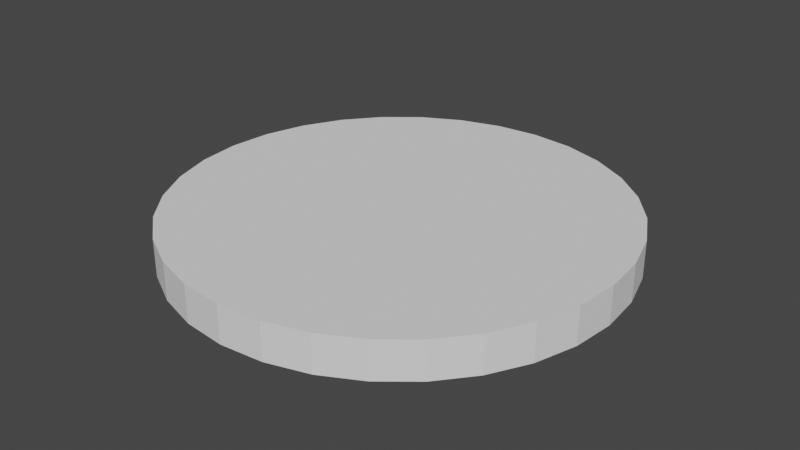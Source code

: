 # Source: board.blend  (saved by Blender 3.1.7; exported with 4.5.12 LTS)
import bpy
from mathutils import Matrix  # noqa: F401  (used for matrix-valued properties, if any)

bpy.ops.wm.read_factory_settings(use_empty=True)
scene = bpy.context.scene
scene.name = 'Scene'

# ---- collections
col_collection = bpy.data.collections.new('Collection'); scene.collection.children.link(col_collection)

# ---- world
world_world = bpy.data.worlds.new('World'); scene.world = world_world
world_world.use_nodes = True; world_world.node_tree.nodes.clear()
_N = world_world.node_tree.nodes; _L = world_world.node_tree.links
n0 = _N.new('ShaderNodeOutputWorld'); n0.name = 'World Output'; n0.location = (300, 300)
n1 = _N.new('ShaderNodeBackground'); n1.name = 'Background'; n1.location = (10, 300)
n1.inputs[0].default_value = (0.05088, 0.05088, 0.05088, 1.0)
_L.new(n1.outputs[0], n0.inputs[0])
n0.is_active_output = True
world_world.color = (0.05088, 0.05088, 0.05088)
world_world.use_sun_shadow = False
world_world.sun_shadow_jitter_overblur = 0.0

# ---- meshes
me_cylinder = bpy.data.meshes.new('Cylinder')
me_cylinder.from_pydata([(-1.242e-09, 1.0, -1.0), (0.0, 1.0, 1.0), (0.1951, 0.9808, -1.0), (0.1951, 0.9808, 1.0), (0.3827, 0.9239, -1.0), (0.3827, 0.9239, 1.0), (0.5556, 0.8315, -1.0), (0.5556, 0.8315, 1.0), (0.7071, 0.7071, -1.0), (0.7071, 0.7071, 1.0), (0.8315, 0.5556, -1.0), (0.8315, 0.5556, 1.0), (0.9239, 0.3827, -1.0), (0.9239, 0.3827, 1.0), (0.9808, 0.1951, -1.0), (0.9808, 0.1951, 1.0), (1.0, -4.288e-08, -1.0), (1.0, -4.371e-08, 1.0), (0.9808, -0.1951, -1.0), (0.9808, -0.1951, 1.0), (0.9239, -0.3827, -1.0), (0.9239, -0.3827, 1.0), (0.8315, -0.5556, -1.0), (0.8315, -0.5556, 1.0), (0.7071, -0.7071, -1.0), (0.7071, -0.7071, 1.0), (0.5556, -0.8315, -1.0), (0.5556, -0.8315, 1.0), (0.3827, -0.9239, -1.0), (0.3827, -0.9239, 1.0), (0.1951, -0.9808, -1.0), (0.1951, -0.9808, 1.0), (-8.866e-08, -1.0, -1.0), (-8.742e-08, -1.0, 1.0), (-0.1951, -0.9808, -1.0), (-0.1951, -0.9808, 1.0), (-0.3827, -0.9239, -1.0), (-0.3827, -0.9239, 1.0), (-0.5556, -0.8315, -1.0), (-0.5556, -0.8315, 1.0), (-0.7071, -0.7071, -1.0), (-0.7071, -0.7071, 1.0), (-0.8315, -0.5556, -1.0), (-0.8315, -0.5556, 1.0), (-0.9239, -0.3827, -1.0), (-0.9239, -0.3827, 1.0), (-0.9808, -0.1951, -1.0), (-0.9808, -0.1951, 1.0), (-1.0, 1.275e-08, -1.0), (-1.0, 1.192e-08, 1.0), (-0.9808, 0.1951, -1.0), (-0.9808, 0.1951, 1.0), (-0.9239, 0.3827, -1.0), (-0.9239, 0.3827, 1.0), (-0.8315, 0.5556, -1.0), (-0.8315, 0.5556, 1.0), (-0.7071, 0.7071, -1.0), (-0.7071, 0.7071, 1.0), (-0.5556, 0.8315, -1.0), (-0.5556, 0.8315, 1.0), (-0.3827, 0.9239, -1.0), (-0.3827, 0.9239, 1.0), (-0.1951, 0.9808, -1.0), (-0.1951, 0.9808, 1.0)], [], [(0, 1, 3, 2), (2, 3, 5, 4), (4, 5, 7, 6), (6, 7, 9, 8), (8, 9, 11, 10), (10, 11, 13, 12), (12, 13, 15, 14), (14, 15, 17, 16), (16, 17, 19, 18), (18, 19, 21, 20), (20, 21, 23, 22), (22, 23, 25, 24), (24, 25, 27, 26), (26, 27, 29, 28), (28, 29, 31, 30), (30, 31, 33, 32), (32, 33, 35, 34), (34, 35, 37, 36), (36, 37, 39, 38), (38, 39, 41, 40), (40, 41, 43, 42), (42, 43, 45, 44), (44, 45, 47, 46), (46, 47, 49, 48), (48, 49, 51, 50), (50, 51, 53, 52), (52, 53, 55, 54), (54, 55, 57, 56), (56, 57, 59, 58), (58, 59, 61, 60), (3, 1, 63, 61, 59, 57, 55, 53, 51, 49, 47, 45, 43, 41, 39, 37, 35, 33, 31, 29, 27, 25, 23, 21, 19, 17, 15, 13, 11, 9, 7, 5), (60, 61, 63, 62), (62, 63, 1, 0), (0, 2, 4, 6, 8, 10, 12, 14, 16, 18, 20, 22, 24, 26, 28, 30, 32, 34, 36, 38, 40, 42, 44, 46, 48, 50, 52, 54, 56, 58, 60, 62)])
_uv = me_cylinder.uv_layers.new(name='UVMap')
_uv.uv.foreach_set('vector', [0.5, 1.0, 0.5, 0.9, 0.578, 0.8923, 0.5975, 0.9904, 0.5975, 0.9904, 0.578, 0.8923, 0.6531, 0.8696, 0.6913, 0.9619, 0.6913, 0.9619, 0.6531, 0.8696, 0.7222, 0.8326, 0.7778, 0.9157, 0.7778, 0.9157, 0.7222, 0.8326, 0.7828, 0.7828, 0.8536, 0.8536, 0.8536, 0.8536, 0.7828, 0.7828, 0.8326, 0.7222, 0.9157, 0.7778, 0.9157, 0.7778, 0.8326, 0.7222, 0.8696, 0.6531, 0.9619, 0.6913, 0.9619, 0.6913, 0.8696, 0.6531, 0.8923, 0.578, 0.9904, 0.5975, 0.9904, 0.5975, 0.8923, 0.578, 0.9, 0.5, 1.0, 0.5, 1.0, 0.5, 0.9, 0.5, 0.8923, 0.422, 0.9904, 0.4025, 0.9904, 0.4025, 0.8923, 0.422, 0.8696, 0.3469, 0.9619, 0.3087, 0.9619, 0.3087, 0.8696, 0.3469, 0.8326, 0.2778, 0.9157, 0.2222, 0.9157, 0.2222, 0.8326, 0.2778, 0.7828, 0.2172, 0.8536, 0.1464, 0.8536, 0.1464, 0.7828, 0.2172, 0.7222, 0.1674, 0.7778, 0.08427, 0.7778, 0.08427, 0.7222, 0.1674, 0.6531, 0.1304, 0.6913, 0.03806, 0.6913, 0.03806, 0.6531, 0.1304, 0.578, 0.1077, 0.5975, 0.009607, 0.5975, 0.009607, 0.578, 0.1077, 0.5, 0.1, 0.5, 0.0, 0.5, 0.0, 0.5, 0.1, 0.422, 0.1077, 0.4025, 0.009607, 0.4025, 0.009607, 0.422, 0.1077, 0.3469, 0.1304, 0.3087, 0.03806, 0.3087, 0.03806, 0.3469, 0.1304, 0.2778, 0.1674, 0.2222, 0.08427, 0.2222, 0.08427, 0.2778, 0.1674, 0.2172, 0.2172, 0.1464, 0.1464, 0.1464, 0.1464, 0.2172, 0.2172, 0.1674, 0.2778, 0.08427, 0.2222, 0.08427, 0.2222, 0.1674, 0.2778, 0.1304, 0.3469, 0.03806, 0.3087, 0.03806, 0.3087, 0.1304, 0.3469, 0.1077, 0.422, 0.009607, 0.4025, 0.009607, 0.4025, 0.1077, 0.422, 0.1, 0.5, 0.0, 0.5, 0.0, 0.5, 0.1, 0.5, 0.1077, 0.578, 0.009607, 0.5975, 0.009607, 0.5975, 0.1077, 0.578, 0.1304, 0.6531, 0.03806, 0.6913, 0.03806, 0.6913, 0.1304, 0.6531, 0.1674, 0.7222, 0.08427, 0.7778, 0.08427, 0.7778, 0.1674, 0.7222, 0.2172, 0.7828, 0.1464, 0.8536, 0.1464, 0.8536, 0.2172, 0.7828, 0.2778, 0.8326, 0.2222, 0.9157, 0.2222, 0.9157, 0.2778, 0.8326, 0.3469, 0.8696, 0.3087, 0.9619, 0.578, 0.8923, 0.5, 0.9, 0.422, 0.8923, 0.3469, 0.8696, 0.2778, 0.8326, 0.2172, 0.7828, 0.1674, 0.7222, 0.1304, 0.6531, 0.1077, 0.578, 0.1, 0.5, 0.1077, 0.422, 0.1304, 0.3469, 0.1674, 0.2778, 0.2172, 0.2172, 0.2778, 0.1674, 0.3469, 0.1304, 0.422, 0.1077, 0.5, 0.1, 0.578, 0.1077, 0.6531, 0.1304, 0.7222, 0.1674, 0.7828, 0.2172, 0.8326, 0.2778, 0.8696, 0.3469, 0.8923, 0.422, 0.9, 0.5, 0.8923, 0.578, 0.8696, 0.6531, 0.8326, 0.7222, 0.7828, 0.7828, 0.7222, 0.8326, 0.6531, 0.8696, 0.3087, 0.9619, 0.3469, 0.8696, 0.422, 0.8923, 0.4025, 0.9904, 0.4025, 0.9904, 0.422, 0.8923, 0.5, 0.9, 0.5, 1.0, 0.03983, 0.9552, 0.03983, 0.9552, 0.03983, 0.9552, 0.03983, 0.9552, 0.03983, 0.9552, 0.03983, 0.9552, 0.03983, 0.9552, 0.03983, 0.9552, 0.03983, 0.9552, 0.03983, 0.9552, 0.03983, 0.9552, 0.03983, 0.9552, 0.03983, 0.9552, 0.03983, 0.9552, 0.03983, 0.9552, 0.03983, 0.9552, 0.03983, 0.9552, 0.03983, 0.9552, 0.03983, 0.9552, 0.03983, 0.9552, 0.03983, 0.9552, 0.03983, 0.9552, 0.03983, 0.9552, 0.03983, 0.9552, 0.03983, 0.9552, 0.03983, 0.9552, 0.03983, 0.9552, 0.03983, 0.9552, 0.03983, 0.9552, 0.03983, 0.9552, 0.03983, 0.9552, 0.03983, 0.9552])
me_cylinder.use_remesh_fix_poles = True
me_cylinder.use_remesh_preserve_attributes = False
me_cylinder.update()

# ---- objects
ob_cylinder = bpy.data.objects.new('Cylinder', me_cylinder)

# ---- transforms, parenting, visibility, modifiers, constraints
ob_cylinder.location = (0.0, 0.0, 0.0)
ob_cylinder.scale = (0.45, 0.45, 0.038)

# ---- collection membership
col_collection.objects.link(ob_cylinder)

# ---- scene / render settings (as saved in the file)
scene.frame_start = 1; scene.frame_end = 250; scene.frame_set(1)
scene.render.engine = 'BLENDER_EEVEE_NEXT'
scene.cycles.sampling_pattern = 'TABULATED_SOBOL'
scene.cycles.use_light_tree = False
scene.view_settings.view_transform = 'Filmic'
bpy.context.view_layer.update()

# ---- added for rendering (the .blend has no active camera and no usable light): camera, sun
cam_auto = bpy.data.cameras.new('AutoCamera')
cam_auto.lens = 50.0
cam_auto.sensor_width = 36.0
cam_auto.clip_end = 1000.0
ob_auto_camera = bpy.data.objects.new('AutoCamera', cam_auto)
scene.collection.objects.link(ob_auto_camera)
ob_auto_camera.location = (1.17972, -1.41566, 0.943773)
ob_auto_camera.rotation_euler = (1.09748, -7.21219e-08, 0.694738)
scene.camera = ob_auto_camera
light_auto_sun = bpy.data.lights.new('AutoSun', 'SUN')
light_auto_sun.energy = 3.0
light_auto_sun.angle = 0.0523599
ob_auto_sun = bpy.data.objects.new('AutoSun', light_auto_sun)
scene.collection.objects.link(ob_auto_sun)
ob_auto_sun.rotation_euler = (0.872665, 0.174533, 0.523599)
bpy.context.view_layer.update()
